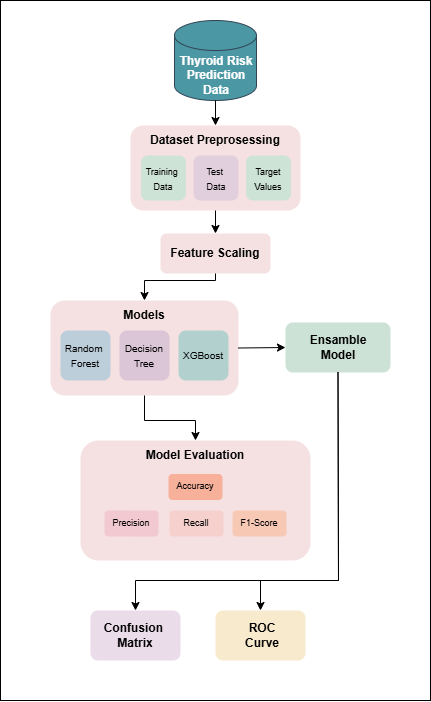

The diagram above was exported from draw.io. Its source (the exported page's mxGraphModel, read from the mxfile embedded in the PNG):
<mxGraphModel dx="1737" dy="950" grid="1" gridSize="10" guides="1" tooltips="1" connect="1" arrows="1" fold="1" page="1" pageScale="1" pageWidth="850" pageHeight="1100" math="0" shadow="0">
  <root>
    <mxCell id="0" />
    <mxCell id="1" parent="0" />
    <mxCell id="vIBmf-uq4u_GUDXYaoxH-3" value="" style="rounded=0;whiteSpace=wrap;html=1;strokeColor=default;" parent="1" vertex="1">
      <mxGeometry x="210" y="40" width="430" height="700" as="geometry" />
    </mxCell>
    <mxCell id="vIBmf-uq4u_GUDXYaoxH-4" value="" style="shape=cylinder3;whiteSpace=wrap;html=1;boundedLbl=1;backgroundOutline=1;size=15;fillColor=#4B97A3;strokeColor=#314354;fontColor=#ffffff;" parent="1" vertex="1">
      <mxGeometry x="384" y="60" width="82" height="80" as="geometry" />
    </mxCell>
    <mxCell id="vIBmf-uq4u_GUDXYaoxH-5" value="&lt;font face=&quot;Helvetica&quot; style=&quot;color: rgb(255, 255, 255);&quot;&gt;&lt;b&gt;Thyroid Risk Prediction Data&lt;/b&gt;&lt;/font&gt;" style="text;html=1;align=center;verticalAlign=middle;whiteSpace=wrap;rounded=0;" parent="1" vertex="1">
      <mxGeometry x="386" y="100" width="80" height="30" as="geometry" />
    </mxCell>
    <mxCell id="VrM2IvZViKRvDt1T2yWD-6" value="" style="rounded=1;whiteSpace=wrap;html=1;fillColor=#F5E1E2;strokeColor=none;" vertex="1" parent="1">
      <mxGeometry x="340" y="165" width="170" height="85" as="geometry" />
    </mxCell>
    <mxCell id="VrM2IvZViKRvDt1T2yWD-7" value="&lt;b&gt;Dataset Preprosessing&lt;/b&gt;" style="text;html=1;align=center;verticalAlign=middle;whiteSpace=wrap;rounded=0;" vertex="1" parent="1">
      <mxGeometry x="355" y="165" width="140" height="30" as="geometry" />
    </mxCell>
    <mxCell id="VrM2IvZViKRvDt1T2yWD-8" value="" style="rounded=1;whiteSpace=wrap;html=1;fillColor=#E1CFDD;strokeColor=none;" vertex="1" parent="1">
      <mxGeometry x="403" y="195" width="45" height="45" as="geometry" />
    </mxCell>
    <mxCell id="VrM2IvZViKRvDt1T2yWD-9" value="&lt;font style=&quot;font-size: 9px;&quot;&gt;Test&amp;nbsp;&lt;/font&gt;&lt;div&gt;&lt;font style=&quot;font-size: 9px;&quot;&gt;Data&lt;/font&gt;&lt;/div&gt;" style="text;html=1;align=center;verticalAlign=middle;whiteSpace=wrap;rounded=0;" vertex="1" parent="1">
      <mxGeometry x="395.5" y="202.5" width="60" height="30" as="geometry" />
    </mxCell>
    <mxCell id="VrM2IvZViKRvDt1T2yWD-10" value="" style="rounded=1;whiteSpace=wrap;html=1;fillColor=#CDE3D6;strokeColor=none;" vertex="1" parent="1">
      <mxGeometry x="350.5" y="195" width="45" height="45" as="geometry" />
    </mxCell>
    <mxCell id="VrM2IvZViKRvDt1T2yWD-11" value="" style="rounded=1;whiteSpace=wrap;html=1;fillColor=#CDE3D6;strokeColor=none;" vertex="1" parent="1">
      <mxGeometry x="455.5" y="195" width="45" height="45" as="geometry" />
    </mxCell>
    <mxCell id="VrM2IvZViKRvDt1T2yWD-12" value="&lt;font style=&quot;font-size: 9px;&quot;&gt;Target&lt;/font&gt;&lt;div&gt;&lt;font style=&quot;font-size: 9px;&quot;&gt;Values&lt;/font&gt;&lt;/div&gt;" style="text;html=1;align=center;verticalAlign=middle;whiteSpace=wrap;rounded=0;" vertex="1" parent="1">
      <mxGeometry x="448" y="202.5" width="60" height="30" as="geometry" />
    </mxCell>
    <mxCell id="VrM2IvZViKRvDt1T2yWD-13" value="&lt;font style=&quot;font-size: 9px;&quot;&gt;Training&amp;nbsp;&lt;/font&gt;&lt;div&gt;&lt;font style=&quot;font-size: 9px;&quot;&gt;Data&lt;/font&gt;&lt;/div&gt;" style="text;html=1;align=center;verticalAlign=middle;whiteSpace=wrap;rounded=0;" vertex="1" parent="1">
      <mxGeometry x="343" y="202.5" width="60" height="30" as="geometry" />
    </mxCell>
    <mxCell id="VrM2IvZViKRvDt1T2yWD-14" value="&lt;span style=&quot;color: rgba(0, 0, 0, 0); font-family: monospace; font-size: 0px; text-align: start; text-wrap-mode: nowrap;&quot;&gt;%3CmxGraphModel%3E%3Croot%3E%3CmxCell%20id%3D%220%22%2F%3E%3CmxCell%20id%3D%221%22%20parent%3D%220%22%2F%3E%3CmxCell%20id%3D%222%22%20value%3D%22%26lt%3Bb%26gt%3BDataset%20Preprosessing%26lt%3B%2Fb%26gt%3B%22%20style%3D%22text%3Bhtml%3D1%3Balign%3Dcenter%3BverticalAlign%3Dmiddle%3BwhiteSpace%3Dwrap%3Brounded%3D0%3B%22%20vertex%3D%221%22%20parent%3D%221%22%3E%3CmxGeometry%20x%3D%22355%22%20y%3D%22165%22%20width%3D%22140%22%20height%3D%2230%22%20as%3D%22geometry%22%2F%3E%3C%2FmxCell%3E%3C%2Froot%3E%3C%2FmxGraphModel%3E&lt;/span&gt;" style="rounded=1;whiteSpace=wrap;html=1;fillColor=#F5E1E2;strokeColor=none;" vertex="1" parent="1">
      <mxGeometry x="260" y="340" width="188" height="95" as="geometry" />
    </mxCell>
    <mxCell id="VrM2IvZViKRvDt1T2yWD-15" value="" style="rounded=1;whiteSpace=wrap;html=1;fillColor=#F5E1E2;strokeColor=none;fontStyle=1" vertex="1" parent="1">
      <mxGeometry x="370" y="273" width="110" height="40" as="geometry" />
    </mxCell>
    <mxCell id="VrM2IvZViKRvDt1T2yWD-16" value="&lt;b&gt;Feature Scaling&lt;/b&gt;" style="text;html=1;align=center;verticalAlign=middle;whiteSpace=wrap;rounded=0;" vertex="1" parent="1">
      <mxGeometry x="355" y="278" width="140" height="30" as="geometry" />
    </mxCell>
    <mxCell id="VrM2IvZViKRvDt1T2yWD-18" value="&lt;b&gt;Models&lt;/b&gt;" style="text;html=1;align=center;verticalAlign=middle;whiteSpace=wrap;rounded=0;" vertex="1" parent="1">
      <mxGeometry x="284" y="340" width="140" height="30" as="geometry" />
    </mxCell>
    <mxCell id="VrM2IvZViKRvDt1T2yWD-19" value="" style="rounded=1;whiteSpace=wrap;html=1;fillColor=#DBC6D8;strokeColor=none;" vertex="1" parent="1">
      <mxGeometry x="329" y="370" width="50" height="50" as="geometry" />
    </mxCell>
    <mxCell id="VrM2IvZViKRvDt1T2yWD-20" value="" style="rounded=1;whiteSpace=wrap;html=1;fillColor=#BCCEDA;strokeColor=none;" vertex="1" parent="1">
      <mxGeometry x="270" y="370" width="50" height="50" as="geometry" />
    </mxCell>
    <mxCell id="VrM2IvZViKRvDt1T2yWD-21" value="" style="rounded=1;whiteSpace=wrap;html=1;fillColor=#B1D0CE;strokeColor=none;" vertex="1" parent="1">
      <mxGeometry x="388" y="370" width="50" height="50" as="geometry" />
    </mxCell>
    <mxCell id="VrM2IvZViKRvDt1T2yWD-23" value="&lt;font style=&quot;font-size: 10px;&quot;&gt;Random&amp;nbsp;&lt;/font&gt;&lt;div&gt;&lt;font style=&quot;font-size: 10px;&quot;&gt;Forest&lt;/font&gt;&lt;/div&gt;" style="text;html=1;align=center;verticalAlign=middle;whiteSpace=wrap;rounded=0;" vertex="1" parent="1">
      <mxGeometry x="265" y="380" width="60" height="30" as="geometry" />
    </mxCell>
    <mxCell id="VrM2IvZViKRvDt1T2yWD-24" value="&lt;span style=&quot;font-size: 10px;&quot;&gt;Decision&lt;/span&gt;&lt;div&gt;&lt;span style=&quot;font-size: 10px;&quot;&gt;Tree&lt;/span&gt;&lt;/div&gt;" style="text;html=1;align=center;verticalAlign=middle;whiteSpace=wrap;rounded=0;" vertex="1" parent="1">
      <mxGeometry x="324" y="380" width="60" height="30" as="geometry" />
    </mxCell>
    <mxCell id="VrM2IvZViKRvDt1T2yWD-25" value="&lt;span style=&quot;font-size: 10px;&quot;&gt;XGBoost&lt;/span&gt;" style="text;html=1;align=center;verticalAlign=middle;whiteSpace=wrap;rounded=0;" vertex="1" parent="1">
      <mxGeometry x="383" y="380" width="60" height="30" as="geometry" />
    </mxCell>
    <mxCell id="VrM2IvZViKRvDt1T2yWD-28" value="&lt;span style=&quot;color: rgba(0, 0, 0, 0); font-family: monospace; font-size: 0px; text-align: start; text-wrap-mode: nowrap;&quot;&gt;%3CmxGraphModel%3E%3Croot%3E%3CmxCell%20id%3D%220%22%2F%3E%3CmxCell%20id%3D%221%22%20parent%3D%220%22%2F%3E%3CmxCell%20id%3D%222%22%20value%3D%22%26lt%3Bb%26gt%3BDataset%20Preprosessing%26lt%3B%2Fb%26gt%3B%22%20style%3D%22text%3Bhtml%3D1%3Balign%3Dcenter%3BverticalAlign%3Dmiddle%3BwhiteSpace%3Dwrap%3Brounded%3D0%3B%22%20vertex%3D%221%22%20parent%3D%221%22%3E%3CmxGeometry%20x%3D%22355%22%20y%3D%22165%22%20width%3D%22140%22%20height%3D%2230%22%20as%3D%22geometry%22%2F%3E%3C%2FmxCell%3E%3C%2Froot%3E%3C%2FmxGraphModel%3E&lt;/span&gt;" style="rounded=1;whiteSpace=wrap;html=1;fillColor=#CCE2D6;strokeColor=none;" vertex="1" parent="1">
      <mxGeometry x="495" y="362" width="105" height="50" as="geometry" />
    </mxCell>
    <mxCell id="VrM2IvZViKRvDt1T2yWD-29" value="&lt;b&gt;Ensamble&lt;/b&gt;&lt;div&gt;&lt;b&gt;Model&lt;/b&gt;&lt;/div&gt;" style="text;html=1;align=center;verticalAlign=middle;whiteSpace=wrap;rounded=0;" vertex="1" parent="1">
      <mxGeometry x="506.5" y="372" width="82" height="30" as="geometry" />
    </mxCell>
    <mxCell id="VrM2IvZViKRvDt1T2yWD-30" value="&lt;span style=&quot;color: rgba(0, 0, 0, 0); font-family: monospace; font-size: 0px; text-align: start; text-wrap-mode: nowrap;&quot;&gt;%3CmxGraphModel%3E%3Croot%3E%3CmxCell%20id%3D%220%22%2F%3E%3CmxCell%20id%3D%221%22%20parent%3D%220%22%2F%3E%3CmxCell%20id%3D%222%22%20value%3D%22%26lt%3Bb%26gt%3BDataset%20Preprosessing%26lt%3B%2Fb%26gt%3B%22%20style%3D%22text%3Bhtml%3D1%3Balign%3Dcenter%3BverticalAlign%3Dmiddle%3BwhiteSpace%3Dwrap%3Brounded%3D0%3B%22%20vertex%3D%221%22%20parent%3D%221%22%3E%3CmxGeometry%20x%3D%22355%22%20y%3D%22165%22%20width%3D%22140%22%20height%3D%2230%22%20as%3D%22geometry%22%2F%3E%3C%2FmxCell%3E%3C%2Froot%3E%3C%2FmxGraphModel%3E&lt;/span&gt;" style="rounded=1;whiteSpace=wrap;html=1;fillColor=#F5E1E2;strokeColor=none;" vertex="1" parent="1">
      <mxGeometry x="290" y="480" width="230" height="120" as="geometry" />
    </mxCell>
    <mxCell id="VrM2IvZViKRvDt1T2yWD-31" value="&lt;b&gt;Model Evaluation&lt;/b&gt;" style="text;html=1;align=center;verticalAlign=middle;whiteSpace=wrap;rounded=0;" vertex="1" parent="1">
      <mxGeometry x="335" y="480" width="140" height="30" as="geometry" />
    </mxCell>
    <mxCell id="VrM2IvZViKRvDt1T2yWD-32" value="" style="rounded=1;whiteSpace=wrap;html=1;fillColor=#F7B19B;strokeColor=none;" vertex="1" parent="1">
      <mxGeometry x="378" y="513.5" width="54" height="26" as="geometry" />
    </mxCell>
    <mxCell id="VrM2IvZViKRvDt1T2yWD-33" value="&lt;font style=&quot;font-size: 9px;&quot;&gt;Accuracy&lt;/font&gt;" style="text;html=1;align=center;verticalAlign=middle;whiteSpace=wrap;rounded=0;" vertex="1" parent="1">
      <mxGeometry x="375" y="509.5" width="60" height="30" as="geometry" />
    </mxCell>
    <mxCell id="VrM2IvZViKRvDt1T2yWD-35" value="" style="rounded=1;whiteSpace=wrap;html=1;fillColor=#F7C9B5;strokeColor=none;" vertex="1" parent="1">
      <mxGeometry x="442" y="550" width="54" height="26" as="geometry" />
    </mxCell>
    <mxCell id="VrM2IvZViKRvDt1T2yWD-36" value="" style="rounded=1;whiteSpace=wrap;html=1;fillColor=#F2C8D1;strokeColor=none;" vertex="1" parent="1">
      <mxGeometry x="314" y="550" width="54" height="26" as="geometry" />
    </mxCell>
    <mxCell id="VrM2IvZViKRvDt1T2yWD-37" value="&lt;font style=&quot;font-size: 9px;&quot;&gt;Precision&lt;/font&gt;" style="text;html=1;align=center;verticalAlign=middle;whiteSpace=wrap;rounded=0;" vertex="1" parent="1">
      <mxGeometry x="311" y="547" width="60" height="30" as="geometry" />
    </mxCell>
    <mxCell id="VrM2IvZViKRvDt1T2yWD-38" value="" style="rounded=1;whiteSpace=wrap;html=1;fillColor=#F5D0CD;strokeColor=none;" vertex="1" parent="1">
      <mxGeometry x="379" y="550" width="54" height="26" as="geometry" />
    </mxCell>
    <mxCell id="VrM2IvZViKRvDt1T2yWD-39" value="&lt;font style=&quot;font-size: 9px;&quot;&gt;Recall&lt;/font&gt;" style="text;html=1;align=center;verticalAlign=middle;whiteSpace=wrap;rounded=0;" vertex="1" parent="1">
      <mxGeometry x="375.5" y="547" width="60" height="30" as="geometry" />
    </mxCell>
    <mxCell id="VrM2IvZViKRvDt1T2yWD-41" value="&lt;font style=&quot;font-size: 9px;&quot;&gt;F1-Score&lt;/font&gt;" style="text;html=1;align=center;verticalAlign=middle;whiteSpace=wrap;rounded=0;" vertex="1" parent="1">
      <mxGeometry x="439" y="547" width="60" height="30" as="geometry" />
    </mxCell>
    <mxCell id="VrM2IvZViKRvDt1T2yWD-42" value="&lt;span style=&quot;color: rgba(0, 0, 0, 0); font-family: monospace; font-size: 0px; text-align: start; text-wrap-mode: nowrap;&quot;&gt;%3CmxGraphModel%3E%3Croot%3E%3CmxCell%20id%3D%220%22%2F%3E%3CmxCell%20id%3D%221%22%20parent%3D%220%22%2F%3E%3CmxCell%20id%3D%222%22%20value%3D%22%26lt%3Bb%26gt%3BDataset%20Preprosessing%26lt%3B%2Fb%26gt%3B%22%20style%3D%22text%3Bhtml%3D1%3Balign%3Dcenter%3BverticalAlign%3Dmiddle%3BwhiteSpace%3Dwrap%3Brounded%3D0%3B%22%20vertex%3D%221%22%20parent%3D%221%22%3E%3CmxGeometry%20x%3D%22355%22%20y%3D%22165%22%20width%3D%22140%22%20height%3D%2230%22%20as%3D%22geometry%22%2F%3E%3C%2FmxCell%3E%3C%2Froot%3E%3C%2FmxGraphModel%3E&lt;/span&gt;" style="rounded=1;whiteSpace=wrap;html=1;fillColor=#EADCE9;strokeColor=none;" vertex="1" parent="1">
      <mxGeometry x="300" y="650" width="90" height="50" as="geometry" />
    </mxCell>
    <mxCell id="VrM2IvZViKRvDt1T2yWD-46" value="" style="endArrow=classic;html=1;rounded=0;exitX=0.5;exitY=1;exitDx=0;exitDy=0;exitPerimeter=0;entryX=0.5;entryY=0;entryDx=0;entryDy=0;" edge="1" parent="1" source="vIBmf-uq4u_GUDXYaoxH-4" target="VrM2IvZViKRvDt1T2yWD-7">
      <mxGeometry width="50" height="50" relative="1" as="geometry">
        <mxPoint x="490" y="190" as="sourcePoint" />
        <mxPoint x="540" y="140" as="targetPoint" />
      </mxGeometry>
    </mxCell>
    <mxCell id="VrM2IvZViKRvDt1T2yWD-47" value="" style="endArrow=classic;html=1;rounded=0;exitX=0.5;exitY=1;exitDx=0;exitDy=0;entryX=0.5;entryY=0;entryDx=0;entryDy=0;" edge="1" parent="1" source="VrM2IvZViKRvDt1T2yWD-6" target="VrM2IvZViKRvDt1T2yWD-15">
      <mxGeometry width="50" height="50" relative="1" as="geometry">
        <mxPoint x="530" y="310" as="sourcePoint" />
        <mxPoint x="580" y="260" as="targetPoint" />
      </mxGeometry>
    </mxCell>
    <mxCell id="VrM2IvZViKRvDt1T2yWD-48" value="" style="endArrow=classic;html=1;rounded=0;exitX=0.5;exitY=1;exitDx=0;exitDy=0;entryX=0.5;entryY=0;entryDx=0;entryDy=0;" edge="1" parent="1" source="VrM2IvZViKRvDt1T2yWD-15" target="VrM2IvZViKRvDt1T2yWD-18">
      <mxGeometry width="50" height="50" relative="1" as="geometry">
        <mxPoint x="540" y="400" as="sourcePoint" />
        <mxPoint x="590" y="350" as="targetPoint" />
        <Array as="points">
          <mxPoint x="425" y="320" />
          <mxPoint x="354" y="320" />
        </Array>
      </mxGeometry>
    </mxCell>
    <mxCell id="VrM2IvZViKRvDt1T2yWD-49" value="" style="endArrow=classic;html=1;rounded=0;exitX=1;exitY=0.5;exitDx=0;exitDy=0;entryX=0;entryY=0.5;entryDx=0;entryDy=0;" edge="1" parent="1" source="VrM2IvZViKRvDt1T2yWD-14" target="VrM2IvZViKRvDt1T2yWD-28">
      <mxGeometry width="50" height="50" relative="1" as="geometry">
        <mxPoint x="470" y="530" as="sourcePoint" />
        <mxPoint x="520" y="480" as="targetPoint" />
      </mxGeometry>
    </mxCell>
    <mxCell id="VrM2IvZViKRvDt1T2yWD-50" value="" style="endArrow=classic;html=1;rounded=0;exitX=0.5;exitY=1;exitDx=0;exitDy=0;entryX=0.5;entryY=0;entryDx=0;entryDy=0;" edge="1" parent="1" source="VrM2IvZViKRvDt1T2yWD-14" target="VrM2IvZViKRvDt1T2yWD-31">
      <mxGeometry width="50" height="50" relative="1" as="geometry">
        <mxPoint x="500" y="490" as="sourcePoint" />
        <mxPoint x="550" y="440" as="targetPoint" />
        <Array as="points">
          <mxPoint x="354" y="460" />
          <mxPoint x="405" y="460" />
        </Array>
      </mxGeometry>
    </mxCell>
    <mxCell id="VrM2IvZViKRvDt1T2yWD-51" value="&lt;b&gt;Confusion&amp;nbsp;&lt;/b&gt;&lt;div&gt;&lt;b&gt;Matrix&lt;/b&gt;&lt;/div&gt;" style="text;html=1;align=center;verticalAlign=middle;whiteSpace=wrap;rounded=0;" vertex="1" parent="1">
      <mxGeometry x="306.5" y="660" width="76" height="30" as="geometry" />
    </mxCell>
    <mxCell id="VrM2IvZViKRvDt1T2yWD-52" value="&lt;span style=&quot;color: rgba(0, 0, 0, 0); font-family: monospace; font-size: 0px; text-align: start; text-wrap-mode: nowrap;&quot;&gt;%3CmxGraphModel%3E%3Croot%3E%3CmxCell%20id%3D%220%22%2F%3E%3CmxCell%20id%3D%221%22%20parent%3D%220%22%2F%3E%3CmxCell%20id%3D%222%22%20value%3D%22%26lt%3Bb%26gt%3BDataset%20Preprosessing%26lt%3B%2Fb%26gt%3B%22%20style%3D%22text%3Bhtml%3D1%3Balign%3Dcenter%3BverticalAlign%3Dmiddle%3BwhiteSpace%3Dwrap%3Brounded%3D0%3B%22%20vertex%3D%221%22%20parent%3D%221%22%3E%3CmxGeometry%20x%3D%22355%22%20y%3D%22165%22%20width%3D%22140%22%20height%3D%2230%22%20as%3D%22geometry%22%2F%3E%3C%2FmxCell%3E%3C%2Froot%3E%3C%2FmxGraphModel%3E&lt;/span&gt;" style="rounded=1;whiteSpace=wrap;html=1;fillColor=#F8EACD;strokeColor=none;" vertex="1" parent="1">
      <mxGeometry x="425" y="650" width="90" height="50" as="geometry" />
    </mxCell>
    <mxCell id="VrM2IvZViKRvDt1T2yWD-54" value="&lt;b&gt;ROC&lt;/b&gt;&lt;div&gt;&lt;b&gt;Curve&lt;/b&gt;&lt;/div&gt;" style="text;html=1;align=center;verticalAlign=middle;whiteSpace=wrap;rounded=0;" vertex="1" parent="1">
      <mxGeometry x="434" y="660" width="76" height="30" as="geometry" />
    </mxCell>
    <mxCell id="VrM2IvZViKRvDt1T2yWD-56" value="" style="endArrow=classic;html=1;rounded=0;exitX=0.5;exitY=1;exitDx=0;exitDy=0;entryX=0.5;entryY=0;entryDx=0;entryDy=0;" edge="1" parent="1" source="VrM2IvZViKRvDt1T2yWD-28" target="VrM2IvZViKRvDt1T2yWD-42">
      <mxGeometry width="50" height="50" relative="1" as="geometry">
        <mxPoint x="580" y="560" as="sourcePoint" />
        <mxPoint x="630" y="510" as="targetPoint" />
        <Array as="points">
          <mxPoint x="548" y="620" />
          <mxPoint x="345" y="620" />
        </Array>
      </mxGeometry>
    </mxCell>
    <mxCell id="VrM2IvZViKRvDt1T2yWD-57" value="" style="endArrow=classic;html=1;rounded=0;exitX=0.5;exitY=1;exitDx=0;exitDy=0;entryX=0.5;entryY=0;entryDx=0;entryDy=0;" edge="1" parent="1" source="VrM2IvZViKRvDt1T2yWD-28" target="VrM2IvZViKRvDt1T2yWD-52">
      <mxGeometry width="50" height="50" relative="1" as="geometry">
        <mxPoint x="580" y="650" as="sourcePoint" />
        <mxPoint x="630" y="600" as="targetPoint" />
        <Array as="points">
          <mxPoint x="548" y="620" />
          <mxPoint x="470" y="620" />
        </Array>
      </mxGeometry>
    </mxCell>
  </root>
</mxGraphModel>